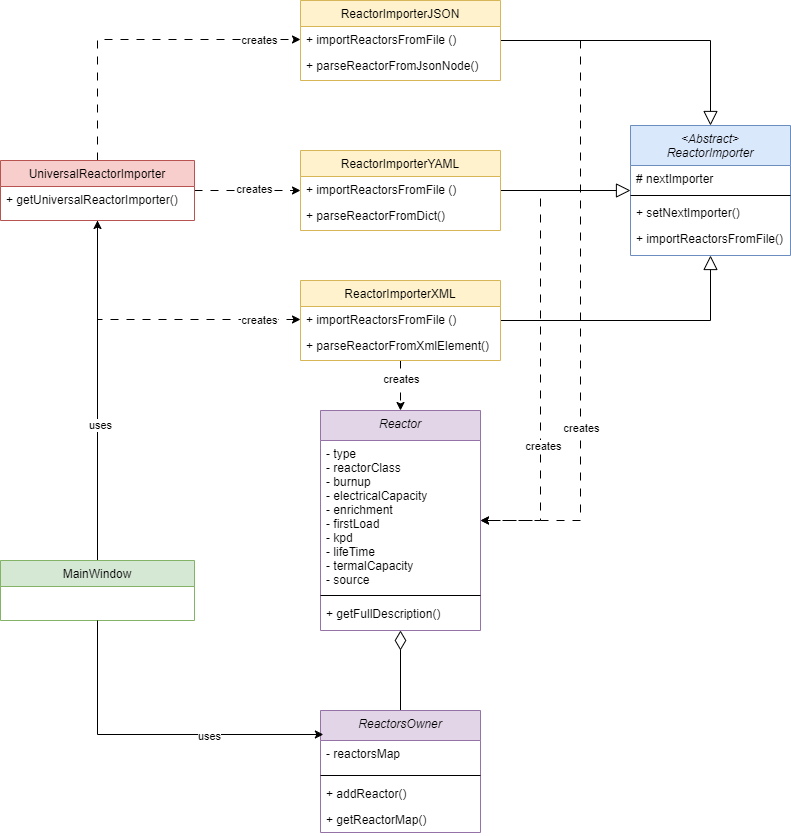

The diagram above was exported from draw.io. Its source (the exported page's mxGraphModel, read from the mxfile embedded in the PNG):
<mxGraphModel dx="1204" dy="691" grid="1" gridSize="10" guides="1" tooltips="1" connect="1" arrows="1" fold="1" page="1" pageScale="1" pageWidth="827" pageHeight="1169" math="0" shadow="0">
  <root>
    <mxCell id="WIyWlLk6GJQsqaUBKTNV-0" />
    <mxCell id="WIyWlLk6GJQsqaUBKTNV-1" parent="WIyWlLk6GJQsqaUBKTNV-0" />
    <mxCell id="zkfFHV4jXpPFQw0GAbJ--0" value="&lt;Abstract&gt;&#10;ReactorImporter" style="swimlane;fontStyle=2;align=center;verticalAlign=top;childLayout=stackLayout;horizontal=1;startSize=40;horizontalStack=0;resizeParent=1;resizeLast=0;collapsible=1;marginBottom=0;rounded=0;shadow=0;strokeWidth=1;fillColor=#dae8fc;strokeColor=#6c8ebf;" parent="WIyWlLk6GJQsqaUBKTNV-1" vertex="1">
      <mxGeometry x="650" y="235" width="160" height="130" as="geometry">
        <mxRectangle x="230" y="140" width="160" height="26" as="alternateBounds" />
      </mxGeometry>
    </mxCell>
    <mxCell id="vQiwu-k9aayXGYldox1u-1" value="# nextImporter" style="text;align=left;verticalAlign=top;spacingLeft=4;spacingRight=4;overflow=hidden;rotatable=0;points=[[0,0.5],[1,0.5]];portConstraint=eastwest;" parent="zkfFHV4jXpPFQw0GAbJ--0" vertex="1">
      <mxGeometry y="40" width="160" height="26" as="geometry" />
    </mxCell>
    <mxCell id="zkfFHV4jXpPFQw0GAbJ--4" value="" style="line;html=1;strokeWidth=1;align=left;verticalAlign=middle;spacingTop=-1;spacingLeft=3;spacingRight=3;rotatable=0;labelPosition=right;points=[];portConstraint=eastwest;" parent="zkfFHV4jXpPFQw0GAbJ--0" vertex="1">
      <mxGeometry y="66" width="160" height="8" as="geometry" />
    </mxCell>
    <mxCell id="zkfFHV4jXpPFQw0GAbJ--1" value="+ setNextImporter()" style="text;align=left;verticalAlign=top;spacingLeft=4;spacingRight=4;overflow=hidden;rotatable=0;points=[[0,0.5],[1,0.5]];portConstraint=eastwest;" parent="zkfFHV4jXpPFQw0GAbJ--0" vertex="1">
      <mxGeometry y="74" width="160" height="26" as="geometry" />
    </mxCell>
    <mxCell id="zkfFHV4jXpPFQw0GAbJ--2" value="+ importReactorsFromFile()" style="text;align=left;verticalAlign=top;spacingLeft=4;spacingRight=4;overflow=hidden;rotatable=0;points=[[0,0.5],[1,0.5]];portConstraint=eastwest;rounded=0;shadow=0;html=0;" parent="zkfFHV4jXpPFQw0GAbJ--0" vertex="1">
      <mxGeometry y="100" width="160" height="26" as="geometry" />
    </mxCell>
    <mxCell id="vQiwu-k9aayXGYldox1u-35" style="edgeStyle=orthogonalEdgeStyle;rounded=0;orthogonalLoop=1;jettySize=auto;html=1;endArrow=block;endFill=0;endSize=12;" parent="WIyWlLk6GJQsqaUBKTNV-1" source="zkfFHV4jXpPFQw0GAbJ--6" target="zkfFHV4jXpPFQw0GAbJ--0" edge="1">
      <mxGeometry relative="1" as="geometry" />
    </mxCell>
    <mxCell id="vQiwu-k9aayXGYldox1u-40" style="edgeStyle=orthogonalEdgeStyle;rounded=0;orthogonalLoop=1;jettySize=auto;html=1;dashed=1;dashPattern=8 8;" parent="WIyWlLk6GJQsqaUBKTNV-1" source="zkfFHV4jXpPFQw0GAbJ--6" target="vQiwu-k9aayXGYldox1u-23" edge="1">
      <mxGeometry relative="1" as="geometry">
        <mxPoint x="590" y="560" as="targetPoint" />
        <Array as="points">
          <mxPoint x="600" y="150" />
          <mxPoint x="600" y="630" />
        </Array>
      </mxGeometry>
    </mxCell>
    <mxCell id="vQiwu-k9aayXGYldox1u-45" value="creates" style="edgeLabel;html=1;align=center;verticalAlign=middle;resizable=0;points=[];" parent="vQiwu-k9aayXGYldox1u-40" vertex="1" connectable="0">
      <mxGeometry x="0.4152" relative="1" as="geometry">
        <mxPoint as="offset" />
      </mxGeometry>
    </mxCell>
    <mxCell id="zkfFHV4jXpPFQw0GAbJ--6" value="ReactorImporterJSON" style="swimlane;fontStyle=0;align=center;verticalAlign=top;childLayout=stackLayout;horizontal=1;startSize=26;horizontalStack=0;resizeParent=1;resizeLast=0;collapsible=1;marginBottom=0;rounded=0;shadow=0;strokeWidth=1;fillColor=#fff2cc;strokeColor=#d6b656;" parent="WIyWlLk6GJQsqaUBKTNV-1" vertex="1">
      <mxGeometry x="320" y="110" width="200" height="80" as="geometry">
        <mxRectangle x="130" y="380" width="160" height="26" as="alternateBounds" />
      </mxGeometry>
    </mxCell>
    <mxCell id="zkfFHV4jXpPFQw0GAbJ--7" value=" + importReactorsFromFile ()" style="text;align=left;verticalAlign=top;spacingLeft=4;spacingRight=4;overflow=hidden;rotatable=0;points=[[0,0.5],[1,0.5]];portConstraint=eastwest;" parent="zkfFHV4jXpPFQw0GAbJ--6" vertex="1">
      <mxGeometry y="26" width="200" height="26" as="geometry" />
    </mxCell>
    <mxCell id="zkfFHV4jXpPFQw0GAbJ--8" value="+ parseReactorFromJsonNode()" style="text;align=left;verticalAlign=top;spacingLeft=4;spacingRight=4;overflow=hidden;rotatable=0;points=[[0,0.5],[1,0.5]];portConstraint=eastwest;rounded=0;shadow=0;html=0;" parent="zkfFHV4jXpPFQw0GAbJ--6" vertex="1">
      <mxGeometry y="52" width="200" height="26" as="geometry" />
    </mxCell>
    <mxCell id="vQiwu-k9aayXGYldox1u-36" style="edgeStyle=orthogonalEdgeStyle;rounded=0;orthogonalLoop=1;jettySize=auto;html=1;endArrow=block;endFill=0;endSize=12;" parent="WIyWlLk6GJQsqaUBKTNV-1" source="zkfFHV4jXpPFQw0GAbJ--13" target="zkfFHV4jXpPFQw0GAbJ--0" edge="1">
      <mxGeometry relative="1" as="geometry" />
    </mxCell>
    <mxCell id="vQiwu-k9aayXGYldox1u-42" style="edgeStyle=orthogonalEdgeStyle;rounded=0;orthogonalLoop=1;jettySize=auto;html=1;dashed=1;dashPattern=8 8;" parent="WIyWlLk6GJQsqaUBKTNV-1" source="zkfFHV4jXpPFQw0GAbJ--13" target="vQiwu-k9aayXGYldox1u-23" edge="1">
      <mxGeometry relative="1" as="geometry" />
    </mxCell>
    <mxCell id="vQiwu-k9aayXGYldox1u-43" value="creates" style="edgeLabel;html=1;align=center;verticalAlign=middle;resizable=0;points=[];" parent="vQiwu-k9aayXGYldox1u-42" vertex="1" connectable="0">
      <mxGeometry x="-0.28" relative="1" as="geometry">
        <mxPoint as="offset" />
      </mxGeometry>
    </mxCell>
    <mxCell id="zkfFHV4jXpPFQw0GAbJ--13" value="ReactorImporterXML" style="swimlane;fontStyle=0;align=center;verticalAlign=top;childLayout=stackLayout;horizontal=1;startSize=26;horizontalStack=0;resizeParent=1;resizeLast=0;collapsible=1;marginBottom=0;rounded=0;shadow=0;strokeWidth=1;fillColor=#fff2cc;strokeColor=#d6b656;" parent="WIyWlLk6GJQsqaUBKTNV-1" vertex="1">
      <mxGeometry x="320" y="390" width="200" height="80" as="geometry">
        <mxRectangle x="340" y="380" width="170" height="26" as="alternateBounds" />
      </mxGeometry>
    </mxCell>
    <mxCell id="vQiwu-k9aayXGYldox1u-9" value=" + importReactorsFromFile ()" style="text;align=left;verticalAlign=top;spacingLeft=4;spacingRight=4;overflow=hidden;rotatable=0;points=[[0,0.5],[1,0.5]];portConstraint=eastwest;" parent="zkfFHV4jXpPFQw0GAbJ--13" vertex="1">
      <mxGeometry y="26" width="200" height="26" as="geometry" />
    </mxCell>
    <mxCell id="vQiwu-k9aayXGYldox1u-10" value=" + parseReactorFromXmlElement()" style="text;align=left;verticalAlign=top;spacingLeft=4;spacingRight=4;overflow=hidden;rotatable=0;points=[[0,0.5],[1,0.5]];portConstraint=eastwest;" parent="zkfFHV4jXpPFQw0GAbJ--13" vertex="1">
      <mxGeometry y="52" width="200" height="26" as="geometry" />
    </mxCell>
    <mxCell id="vQiwu-k9aayXGYldox1u-34" style="edgeStyle=orthogonalEdgeStyle;rounded=0;orthogonalLoop=1;jettySize=auto;html=1;endArrow=block;endFill=0;endSize=12;" parent="WIyWlLk6GJQsqaUBKTNV-1" source="vQiwu-k9aayXGYldox1u-2" target="zkfFHV4jXpPFQw0GAbJ--0" edge="1">
      <mxGeometry relative="1" as="geometry" />
    </mxCell>
    <mxCell id="vQiwu-k9aayXGYldox1u-41" style="edgeStyle=orthogonalEdgeStyle;rounded=0;orthogonalLoop=1;jettySize=auto;html=1;dashed=1;dashPattern=8 8;" parent="WIyWlLk6GJQsqaUBKTNV-1" source="vQiwu-k9aayXGYldox1u-2" target="vQiwu-k9aayXGYldox1u-23" edge="1">
      <mxGeometry relative="1" as="geometry">
        <Array as="points">
          <mxPoint x="560" y="300" />
          <mxPoint x="560" y="630" />
        </Array>
      </mxGeometry>
    </mxCell>
    <mxCell id="vQiwu-k9aayXGYldox1u-44" value="creates" style="edgeLabel;html=1;align=center;verticalAlign=middle;resizable=0;points=[];" parent="vQiwu-k9aayXGYldox1u-41" vertex="1" connectable="0">
      <mxGeometry x="0.3721" y="2" relative="1" as="geometry">
        <mxPoint as="offset" />
      </mxGeometry>
    </mxCell>
    <mxCell id="vQiwu-k9aayXGYldox1u-2" value="ReactorImporterYAML" style="swimlane;fontStyle=0;align=center;verticalAlign=top;childLayout=stackLayout;horizontal=1;startSize=26;horizontalStack=0;resizeParent=1;resizeLast=0;collapsible=1;marginBottom=0;rounded=0;shadow=0;strokeWidth=1;fillColor=#fff2cc;strokeColor=#d6b656;" parent="WIyWlLk6GJQsqaUBKTNV-1" vertex="1">
      <mxGeometry x="320" y="260" width="200" height="80" as="geometry">
        <mxRectangle x="130" y="380" width="160" height="26" as="alternateBounds" />
      </mxGeometry>
    </mxCell>
    <mxCell id="vQiwu-k9aayXGYldox1u-8" value=" + importReactorsFromFile ()" style="text;align=left;verticalAlign=top;spacingLeft=4;spacingRight=4;overflow=hidden;rotatable=0;points=[[0,0.5],[1,0.5]];portConstraint=eastwest;" parent="vQiwu-k9aayXGYldox1u-2" vertex="1">
      <mxGeometry y="26" width="200" height="26" as="geometry" />
    </mxCell>
    <mxCell id="vQiwu-k9aayXGYldox1u-4" value="+ parseReactorFromDict()" style="text;align=left;verticalAlign=top;spacingLeft=4;spacingRight=4;overflow=hidden;rotatable=0;points=[[0,0.5],[1,0.5]];portConstraint=eastwest;rounded=0;shadow=0;html=0;" parent="vQiwu-k9aayXGYldox1u-2" vertex="1">
      <mxGeometry y="52" width="200" height="26" as="geometry" />
    </mxCell>
    <mxCell id="vQiwu-k9aayXGYldox1u-30" style="edgeStyle=orthogonalEdgeStyle;rounded=0;orthogonalLoop=1;jettySize=auto;html=1;dashed=1;dashPattern=8 8;" parent="WIyWlLk6GJQsqaUBKTNV-1" source="vQiwu-k9aayXGYldox1u-14" target="zkfFHV4jXpPFQw0GAbJ--7" edge="1">
      <mxGeometry relative="1" as="geometry" />
    </mxCell>
    <mxCell id="vQiwu-k9aayXGYldox1u-37" value="creates" style="edgeLabel;html=1;align=center;verticalAlign=middle;resizable=0;points=[];" parent="vQiwu-k9aayXGYldox1u-30" vertex="1" connectable="0">
      <mxGeometry x="0.7434" relative="1" as="geometry">
        <mxPoint as="offset" />
      </mxGeometry>
    </mxCell>
    <mxCell id="vQiwu-k9aayXGYldox1u-31" style="edgeStyle=orthogonalEdgeStyle;rounded=0;orthogonalLoop=1;jettySize=auto;html=1;dashed=1;dashPattern=8 8;" parent="WIyWlLk6GJQsqaUBKTNV-1" source="vQiwu-k9aayXGYldox1u-14" target="vQiwu-k9aayXGYldox1u-2" edge="1">
      <mxGeometry relative="1" as="geometry" />
    </mxCell>
    <mxCell id="vQiwu-k9aayXGYldox1u-38" value="creates" style="edgeLabel;html=1;align=center;verticalAlign=middle;resizable=0;points=[];" parent="vQiwu-k9aayXGYldox1u-31" vertex="1" connectable="0">
      <mxGeometry x="0.1163" y="2" relative="1" as="geometry">
        <mxPoint as="offset" />
      </mxGeometry>
    </mxCell>
    <mxCell id="vQiwu-k9aayXGYldox1u-32" style="edgeStyle=orthogonalEdgeStyle;rounded=0;orthogonalLoop=1;jettySize=auto;html=1;dashed=1;dashPattern=8 8;" parent="WIyWlLk6GJQsqaUBKTNV-1" source="vQiwu-k9aayXGYldox1u-14" target="vQiwu-k9aayXGYldox1u-9" edge="1">
      <mxGeometry relative="1" as="geometry" />
    </mxCell>
    <mxCell id="vQiwu-k9aayXGYldox1u-39" value="creates" style="edgeLabel;html=1;align=center;verticalAlign=middle;resizable=0;points=[];" parent="vQiwu-k9aayXGYldox1u-32" vertex="1" connectable="0">
      <mxGeometry x="0.7234" relative="1" as="geometry">
        <mxPoint as="offset" />
      </mxGeometry>
    </mxCell>
    <mxCell id="vQiwu-k9aayXGYldox1u-14" value="UniversalReactorImporter" style="swimlane;fontStyle=0;align=center;verticalAlign=top;childLayout=stackLayout;horizontal=1;startSize=26;horizontalStack=0;resizeParent=1;resizeLast=0;collapsible=1;marginBottom=0;rounded=0;shadow=0;strokeWidth=1;fillColor=#f8cecc;strokeColor=#b85450;" parent="WIyWlLk6GJQsqaUBKTNV-1" vertex="1">
      <mxGeometry x="20" y="270" width="194" height="60" as="geometry">
        <mxRectangle x="130" y="380" width="160" height="26" as="alternateBounds" />
      </mxGeometry>
    </mxCell>
    <mxCell id="vQiwu-k9aayXGYldox1u-15" value=" + getUniversalReactorImporter()" style="text;align=left;verticalAlign=top;spacingLeft=4;spacingRight=4;overflow=hidden;rotatable=0;points=[[0,0.5],[1,0.5]];portConstraint=eastwest;" parent="vQiwu-k9aayXGYldox1u-14" vertex="1">
      <mxGeometry y="26" width="194" height="26" as="geometry" />
    </mxCell>
    <mxCell id="vQiwu-k9aayXGYldox1u-23" value="Reactor" style="swimlane;fontStyle=2;align=center;verticalAlign=top;childLayout=stackLayout;horizontal=1;startSize=30;horizontalStack=0;resizeParent=1;resizeLast=0;collapsible=1;marginBottom=0;rounded=0;shadow=0;strokeWidth=1;fillColor=#e1d5e7;strokeColor=#9673a6;" parent="WIyWlLk6GJQsqaUBKTNV-1" vertex="1">
      <mxGeometry x="340" y="520" width="160" height="220" as="geometry">
        <mxRectangle x="230" y="140" width="160" height="26" as="alternateBounds" />
      </mxGeometry>
    </mxCell>
    <mxCell id="vQiwu-k9aayXGYldox1u-24" value="- type&#10;- reactorClass&#10;- burnup&#10;- electricalCapacity&#10;- enrichment&#10;- firstLoad&#10;- kpd&#10;- lifeTime&#10;- termalCapacity&#10;- source&#10;" style="text;align=left;verticalAlign=top;spacingLeft=4;spacingRight=4;overflow=hidden;rotatable=0;points=[[0,0.5],[1,0.5]];portConstraint=eastwest;" parent="vQiwu-k9aayXGYldox1u-23" vertex="1">
      <mxGeometry y="30" width="160" height="150" as="geometry" />
    </mxCell>
    <mxCell id="vQiwu-k9aayXGYldox1u-25" value="" style="line;html=1;strokeWidth=1;align=left;verticalAlign=middle;spacingTop=-1;spacingLeft=3;spacingRight=3;rotatable=0;labelPosition=right;points=[];portConstraint=eastwest;" parent="vQiwu-k9aayXGYldox1u-23" vertex="1">
      <mxGeometry y="180" width="160" height="10" as="geometry" />
    </mxCell>
    <mxCell id="vQiwu-k9aayXGYldox1u-27" value="+ getFullDescription()" style="text;align=left;verticalAlign=top;spacingLeft=4;spacingRight=4;overflow=hidden;rotatable=0;points=[[0,0.5],[1,0.5]];portConstraint=eastwest;rounded=0;shadow=0;html=0;" parent="vQiwu-k9aayXGYldox1u-23" vertex="1">
      <mxGeometry y="190" width="160" height="26" as="geometry" />
    </mxCell>
    <mxCell id="vQiwu-k9aayXGYldox1u-52" style="edgeStyle=orthogonalEdgeStyle;rounded=0;orthogonalLoop=1;jettySize=auto;html=1;endArrow=diamondThin;endFill=0;endSize=17;" parent="WIyWlLk6GJQsqaUBKTNV-1" source="vQiwu-k9aayXGYldox1u-47" target="vQiwu-k9aayXGYldox1u-23" edge="1">
      <mxGeometry relative="1" as="geometry" />
    </mxCell>
    <mxCell id="vQiwu-k9aayXGYldox1u-47" value="ReactorsOwner" style="swimlane;fontStyle=2;align=center;verticalAlign=top;childLayout=stackLayout;horizontal=1;startSize=30;horizontalStack=0;resizeParent=1;resizeLast=0;collapsible=1;marginBottom=0;rounded=0;shadow=0;strokeWidth=1;fillColor=#e1d5e7;strokeColor=#9673a6;" parent="WIyWlLk6GJQsqaUBKTNV-1" vertex="1">
      <mxGeometry x="340" y="820" width="160" height="122" as="geometry">
        <mxRectangle x="230" y="140" width="160" height="26" as="alternateBounds" />
      </mxGeometry>
    </mxCell>
    <mxCell id="vQiwu-k9aayXGYldox1u-48" value="- reactorsMap" style="text;align=left;verticalAlign=top;spacingLeft=4;spacingRight=4;overflow=hidden;rotatable=0;points=[[0,0.5],[1,0.5]];portConstraint=eastwest;" parent="vQiwu-k9aayXGYldox1u-47" vertex="1">
      <mxGeometry y="30" width="160" height="30" as="geometry" />
    </mxCell>
    <mxCell id="vQiwu-k9aayXGYldox1u-49" value="" style="line;html=1;strokeWidth=1;align=left;verticalAlign=middle;spacingTop=-1;spacingLeft=3;spacingRight=3;rotatable=0;labelPosition=right;points=[];portConstraint=eastwest;" parent="vQiwu-k9aayXGYldox1u-47" vertex="1">
      <mxGeometry y="60" width="160" height="10" as="geometry" />
    </mxCell>
    <mxCell id="vQiwu-k9aayXGYldox1u-50" value="+ addReactor()" style="text;align=left;verticalAlign=top;spacingLeft=4;spacingRight=4;overflow=hidden;rotatable=0;points=[[0,0.5],[1,0.5]];portConstraint=eastwest;rounded=0;shadow=0;html=0;" parent="vQiwu-k9aayXGYldox1u-47" vertex="1">
      <mxGeometry y="70" width="160" height="26" as="geometry" />
    </mxCell>
    <mxCell id="vQiwu-k9aayXGYldox1u-51" value="+ getReactorMap()" style="text;align=left;verticalAlign=top;spacingLeft=4;spacingRight=4;overflow=hidden;rotatable=0;points=[[0,0.5],[1,0.5]];portConstraint=eastwest;rounded=0;shadow=0;html=0;" parent="vQiwu-k9aayXGYldox1u-47" vertex="1">
      <mxGeometry y="96" width="160" height="26" as="geometry" />
    </mxCell>
    <mxCell id="KAu6-Y5LeqszOhPRI4TZ-2" style="edgeStyle=orthogonalEdgeStyle;rounded=0;orthogonalLoop=1;jettySize=auto;html=1;" edge="1" parent="WIyWlLk6GJQsqaUBKTNV-1" source="KAu6-Y5LeqszOhPRI4TZ-0" target="vQiwu-k9aayXGYldox1u-14">
      <mxGeometry relative="1" as="geometry" />
    </mxCell>
    <mxCell id="KAu6-Y5LeqszOhPRI4TZ-5" value="uses" style="edgeLabel;html=1;align=center;verticalAlign=middle;resizable=0;points=[];" vertex="1" connectable="0" parent="KAu6-Y5LeqszOhPRI4TZ-2">
      <mxGeometry x="-0.1992" y="-2" relative="1" as="geometry">
        <mxPoint as="offset" />
      </mxGeometry>
    </mxCell>
    <mxCell id="KAu6-Y5LeqszOhPRI4TZ-0" value="MainWindow" style="swimlane;fontStyle=0;align=center;verticalAlign=top;childLayout=stackLayout;horizontal=1;startSize=26;horizontalStack=0;resizeParent=1;resizeLast=0;collapsible=1;marginBottom=0;rounded=0;shadow=0;strokeWidth=1;fillColor=#d5e8d4;strokeColor=#82b366;" vertex="1" parent="WIyWlLk6GJQsqaUBKTNV-1">
      <mxGeometry x="20" y="670" width="194" height="60" as="geometry">
        <mxRectangle x="130" y="380" width="160" height="26" as="alternateBounds" />
      </mxGeometry>
    </mxCell>
    <mxCell id="KAu6-Y5LeqszOhPRI4TZ-3" style="edgeStyle=orthogonalEdgeStyle;rounded=0;orthogonalLoop=1;jettySize=auto;html=1;entryX=0.018;entryY=-0.2;entryDx=0;entryDy=0;entryPerimeter=0;" edge="1" parent="WIyWlLk6GJQsqaUBKTNV-1" source="KAu6-Y5LeqszOhPRI4TZ-0" target="vQiwu-k9aayXGYldox1u-48">
      <mxGeometry relative="1" as="geometry" />
    </mxCell>
    <mxCell id="KAu6-Y5LeqszOhPRI4TZ-4" value="uses" style="edgeLabel;html=1;align=center;verticalAlign=middle;resizable=0;points=[];" vertex="1" connectable="0" parent="KAu6-Y5LeqszOhPRI4TZ-3">
      <mxGeometry x="0.3223" y="-1" relative="1" as="geometry">
        <mxPoint as="offset" />
      </mxGeometry>
    </mxCell>
  </root>
</mxGraphModel>